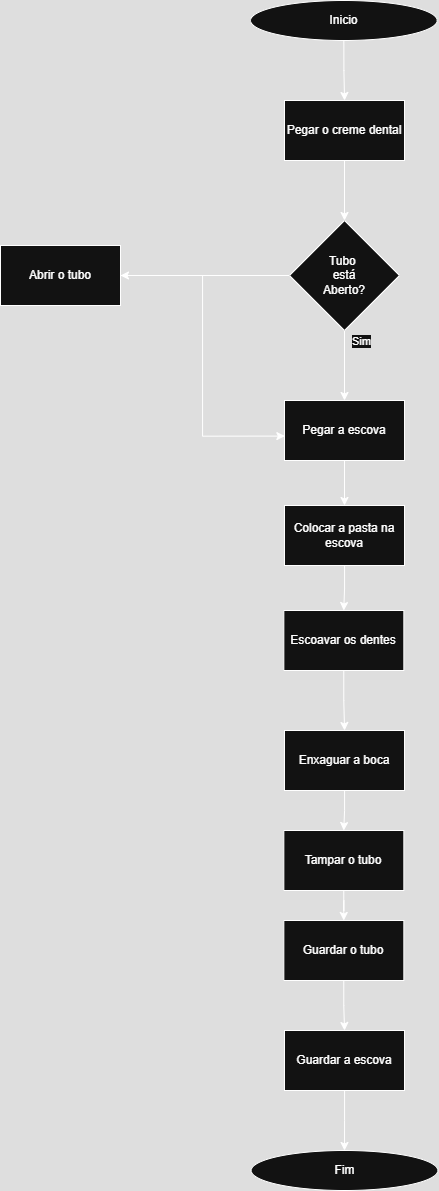

The diagram above was exported from draw.io. Its source (the exported page's mxGraphModel, read from the mxfile embedded in the PNG):
<mxGraphModel dx="1333" dy="767" grid="1" gridSize="10" guides="1" tooltips="1" connect="1" arrows="1" fold="1" page="1" pageScale="1" pageWidth="827" pageHeight="1169" math="0" shadow="0">
  <root>
    <mxCell id="0" />
    <mxCell id="1" parent="0" />
    <mxCell id="h5TgAqGcOTox6PgS9gXH-10" value="" style="edgeStyle=orthogonalEdgeStyle;rounded=0;orthogonalLoop=1;jettySize=auto;html=1;" edge="1" parent="1" source="h5TgAqGcOTox6PgS9gXH-5" target="h5TgAqGcOTox6PgS9gXH-8">
      <mxGeometry relative="1" as="geometry" />
    </mxCell>
    <mxCell id="h5TgAqGcOTox6PgS9gXH-5" value="Inicio" style="ellipse;whiteSpace=wrap;html=1;" vertex="1" parent="1">
      <mxGeometry x="320" y="50" width="186.67" height="40" as="geometry" />
    </mxCell>
    <mxCell id="h5TgAqGcOTox6PgS9gXH-7" value="Fim" style="ellipse;whiteSpace=wrap;html=1;" vertex="1" parent="1">
      <mxGeometry x="320.66" y="1200" width="186.67" height="40" as="geometry" />
    </mxCell>
    <mxCell id="h5TgAqGcOTox6PgS9gXH-12" value="" style="edgeStyle=orthogonalEdgeStyle;rounded=0;orthogonalLoop=1;jettySize=auto;html=1;" edge="1" parent="1" source="h5TgAqGcOTox6PgS9gXH-8" target="h5TgAqGcOTox6PgS9gXH-11">
      <mxGeometry relative="1" as="geometry" />
    </mxCell>
    <mxCell id="h5TgAqGcOTox6PgS9gXH-8" value="Pegar o creme dental" style="rounded=0;whiteSpace=wrap;html=1;" vertex="1" parent="1">
      <mxGeometry x="354" y="150" width="120" height="60" as="geometry" />
    </mxCell>
    <mxCell id="h5TgAqGcOTox6PgS9gXH-14" value="" style="edgeStyle=orthogonalEdgeStyle;rounded=0;orthogonalLoop=1;jettySize=auto;html=1;" edge="1" parent="1" source="h5TgAqGcOTox6PgS9gXH-11" target="h5TgAqGcOTox6PgS9gXH-13">
      <mxGeometry relative="1" as="geometry" />
    </mxCell>
    <mxCell id="h5TgAqGcOTox6PgS9gXH-15" value="Sim" style="edgeLabel;html=1;align=center;verticalAlign=middle;resizable=0;points=[];" vertex="1" connectable="0" parent="h5TgAqGcOTox6PgS9gXH-14">
      <mxGeometry x="-0.3545" y="4" relative="1" as="geometry">
        <mxPoint x="12" y="-12" as="offset" />
      </mxGeometry>
    </mxCell>
    <mxCell id="h5TgAqGcOTox6PgS9gXH-17" style="edgeStyle=orthogonalEdgeStyle;rounded=0;orthogonalLoop=1;jettySize=auto;html=1;entryX=1;entryY=0.5;entryDx=0;entryDy=0;" edge="1" parent="1" source="h5TgAqGcOTox6PgS9gXH-11" target="h5TgAqGcOTox6PgS9gXH-16">
      <mxGeometry relative="1" as="geometry" />
    </mxCell>
    <mxCell id="h5TgAqGcOTox6PgS9gXH-11" value="Tubo&amp;nbsp;&lt;div&gt;está&lt;/div&gt;&lt;div&gt;Aberto?&lt;/div&gt;" style="rhombus;whiteSpace=wrap;html=1;rounded=0;" vertex="1" parent="1">
      <mxGeometry x="359" y="270" width="110" height="110" as="geometry" />
    </mxCell>
    <mxCell id="h5TgAqGcOTox6PgS9gXH-25" value="" style="edgeStyle=orthogonalEdgeStyle;rounded=0;orthogonalLoop=1;jettySize=auto;html=1;" edge="1" parent="1" source="h5TgAqGcOTox6PgS9gXH-13" target="h5TgAqGcOTox6PgS9gXH-20">
      <mxGeometry relative="1" as="geometry" />
    </mxCell>
    <mxCell id="h5TgAqGcOTox6PgS9gXH-13" value="Pegar a escova" style="rounded=0;whiteSpace=wrap;html=1;" vertex="1" parent="1">
      <mxGeometry x="354" y="450" width="120" height="60" as="geometry" />
    </mxCell>
    <mxCell id="h5TgAqGcOTox6PgS9gXH-16" value="Abrir o tubo" style="rounded=0;whiteSpace=wrap;html=1;" vertex="1" parent="1">
      <mxGeometry x="70" y="295" width="120" height="60" as="geometry" />
    </mxCell>
    <mxCell id="h5TgAqGcOTox6PgS9gXH-19" style="edgeStyle=orthogonalEdgeStyle;rounded=0;orthogonalLoop=1;jettySize=auto;html=1;entryX=0.003;entryY=0.593;entryDx=0;entryDy=0;entryPerimeter=0;" edge="1" parent="1" source="h5TgAqGcOTox6PgS9gXH-16" target="h5TgAqGcOTox6PgS9gXH-13">
      <mxGeometry relative="1" as="geometry" />
    </mxCell>
    <mxCell id="h5TgAqGcOTox6PgS9gXH-27" value="" style="edgeStyle=orthogonalEdgeStyle;rounded=0;orthogonalLoop=1;jettySize=auto;html=1;" edge="1" parent="1" source="h5TgAqGcOTox6PgS9gXH-20" target="h5TgAqGcOTox6PgS9gXH-21">
      <mxGeometry relative="1" as="geometry" />
    </mxCell>
    <mxCell id="h5TgAqGcOTox6PgS9gXH-20" value="Colocar a pasta na escova" style="rounded=0;whiteSpace=wrap;html=1;" vertex="1" parent="1">
      <mxGeometry x="354" y="555" width="120" height="60" as="geometry" />
    </mxCell>
    <mxCell id="h5TgAqGcOTox6PgS9gXH-26" value="" style="edgeStyle=orthogonalEdgeStyle;rounded=0;orthogonalLoop=1;jettySize=auto;html=1;" edge="1" parent="1" source="h5TgAqGcOTox6PgS9gXH-21" target="h5TgAqGcOTox6PgS9gXH-22">
      <mxGeometry relative="1" as="geometry" />
    </mxCell>
    <mxCell id="h5TgAqGcOTox6PgS9gXH-21" value="Escoavar os dentes" style="rounded=0;whiteSpace=wrap;html=1;" vertex="1" parent="1">
      <mxGeometry x="353.34" y="660" width="120" height="60" as="geometry" />
    </mxCell>
    <mxCell id="h5TgAqGcOTox6PgS9gXH-35" value="" style="edgeStyle=orthogonalEdgeStyle;rounded=0;orthogonalLoop=1;jettySize=auto;html=1;" edge="1" parent="1" source="h5TgAqGcOTox6PgS9gXH-22" target="h5TgAqGcOTox6PgS9gXH-30">
      <mxGeometry relative="1" as="geometry" />
    </mxCell>
    <mxCell id="h5TgAqGcOTox6PgS9gXH-22" value="Enxaguar a boca" style="rounded=0;whiteSpace=wrap;html=1;" vertex="1" parent="1">
      <mxGeometry x="354" y="780" width="120" height="60" as="geometry" />
    </mxCell>
    <mxCell id="h5TgAqGcOTox6PgS9gXH-28" value="" style="edgeStyle=orthogonalEdgeStyle;rounded=0;orthogonalLoop=1;jettySize=auto;html=1;" edge="1" parent="1" source="h5TgAqGcOTox6PgS9gXH-23" target="h5TgAqGcOTox6PgS9gXH-24">
      <mxGeometry relative="1" as="geometry" />
    </mxCell>
    <mxCell id="h5TgAqGcOTox6PgS9gXH-23" value="Guardar o tubo" style="rounded=0;whiteSpace=wrap;html=1;" vertex="1" parent="1">
      <mxGeometry x="353.34000000000003" y="970" width="120" height="60" as="geometry" />
    </mxCell>
    <mxCell id="h5TgAqGcOTox6PgS9gXH-29" value="" style="edgeStyle=orthogonalEdgeStyle;rounded=0;orthogonalLoop=1;jettySize=auto;html=1;" edge="1" parent="1" source="h5TgAqGcOTox6PgS9gXH-24" target="h5TgAqGcOTox6PgS9gXH-7">
      <mxGeometry relative="1" as="geometry" />
    </mxCell>
    <mxCell id="h5TgAqGcOTox6PgS9gXH-24" value="Guardar a escova" style="rounded=0;whiteSpace=wrap;html=1;" vertex="1" parent="1">
      <mxGeometry x="354" y="1080" width="120" height="60" as="geometry" />
    </mxCell>
    <mxCell id="h5TgAqGcOTox6PgS9gXH-34" value="" style="edgeStyle=orthogonalEdgeStyle;rounded=0;orthogonalLoop=1;jettySize=auto;html=1;" edge="1" parent="1" source="h5TgAqGcOTox6PgS9gXH-30" target="h5TgAqGcOTox6PgS9gXH-23">
      <mxGeometry relative="1" as="geometry" />
    </mxCell>
    <mxCell id="h5TgAqGcOTox6PgS9gXH-30" value="Tampar o tubo" style="rounded=0;whiteSpace=wrap;html=1;" vertex="1" parent="1">
      <mxGeometry x="353.34000000000003" y="880" width="120" height="60" as="geometry" />
    </mxCell>
  </root>
</mxGraphModel>